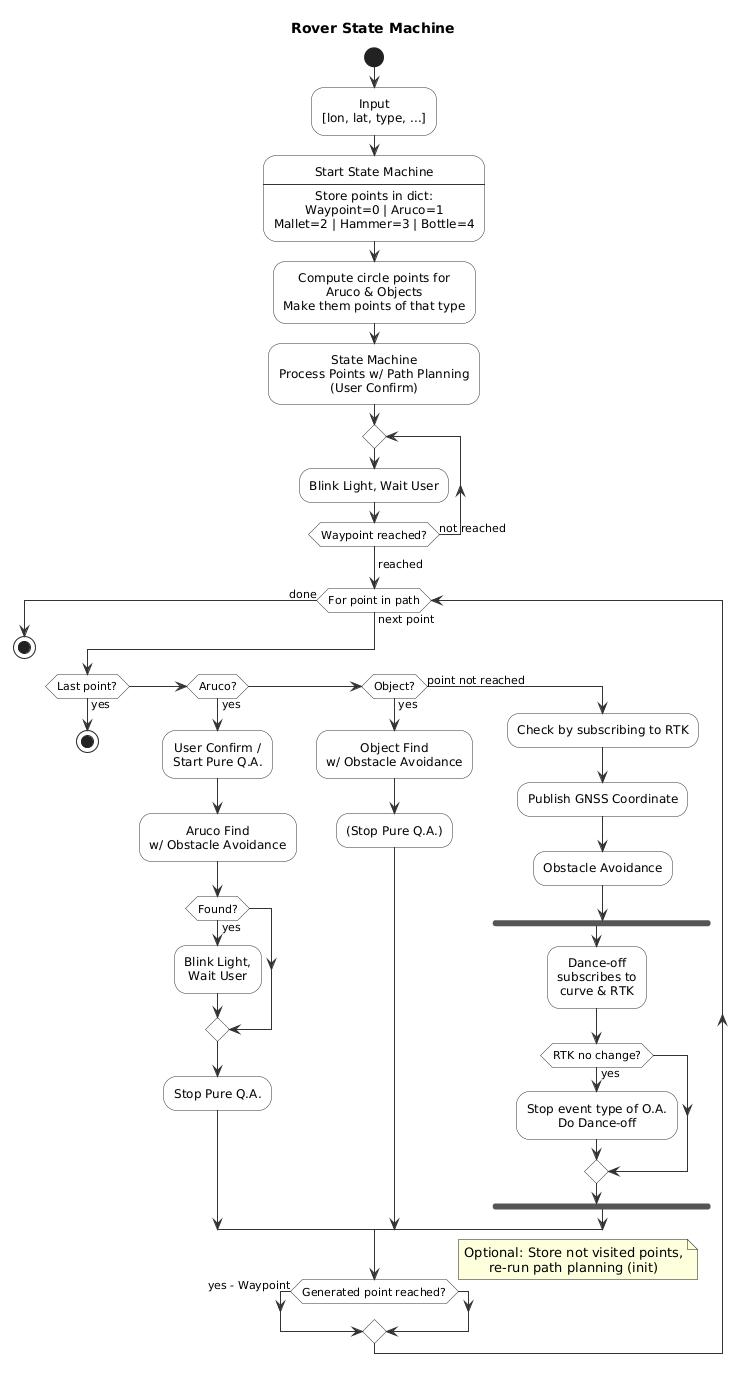

The diagram above was rendered by PlantUML. Its source (embedded in the PNG):
@startuml
skinparam defaultTextAlignment center
skinparam activity {
  BackgroundColor #FEFEFE
  BorderColor #333333
  ArrowColor #333333
}

title Rover State Machine

start

:Input\n[lon, lat, type, ...];

:Start State Machine\n----\nStore points in dict:\nWaypoint=0 | Aruco=1\nMallet=2 | Hammer=3 | Bottle=4;

:Compute circle points for\nAruco & Objects\nMake them points of that type;

:State Machine\nProcess Points w/ Path Planning\n(User Confirm);

repeat
  :Blink Light, Wait User;
repeat while (Waypoint reached?) is (not reached)
-> reached;

while (For point in path) is (next point)

  if (Last point?) then (yes)
    stop
  elseif (Aruco?) then (yes)
    :User Confirm /\nStart Pure Q.A.;
    :Aruco Find\nw/ Obstacle Avoidance;
    if (Found?) then (yes)
      :Blink Light,\nWait User;
    endif
    :Stop Pure Q.A.;
  elseif (Object?) then (yes)
    :Object Find\nw/ Obstacle Avoidance;
    :(Stop Pure Q.A.);
  else (point not reached)
    :Check by subscribing to RTK;
    :Publish GNSS Coordinate;
    :Obstacle Avoidance;
    fork
      :Dance-off\nsubscribes to\ncurve & RTK;
      if (RTK no change?) then (yes)
        :Stop event type of O.A.\nDo Dance-off;
      endif
    end fork
  endif

  if (Generated point reached?) then (yes - Waypoint)
    note right: Optional: Store not visited points,\nre-run path planning (init)
  endif

endwhile (done)

stop
@enduml